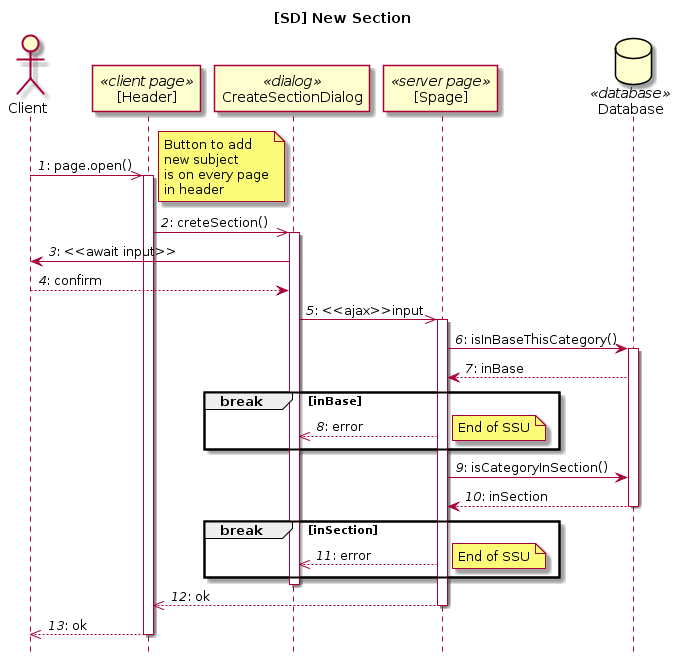

The diagram above was rendered by PlantUML. Its source (embedded in the PNG):
@startuml
title [SD] New Section
hide footbox

actor Client
participant "[Header]" as Cpage <<client page>>
participant CreateSectionDialog <<dialog>>
participant "[Spage]" as Spage<<server page>>
database Database <<database>>

autonumber "<i>#</i>:"

Client ->> Cpage : page.open()
activate Cpage
note right : Button to add\nnew subject\nis on every page\nin header
Cpage ->> CreateSectionDialog: creteSection()
activate CreateSectionDialog
CreateSectionDialog-> Client : <<await input>>
Client --> CreateSectionDialog: confirm

CreateSectionDialog->> Spage : <<ajax>>input
activate Spage
Spage -> Database : isInBaseThisCategory()
activate Database
Database --> Spage :  inBase
break inBase
  Spage -->> CreateSectionDialog: error
  note right : End of SSU
end

Spage -> Database : isCategoryInSection()
Database --> Spage : inSection
deactivate Database
break inSection
   Spage -->> CreateSectionDialog: error
   note right : End of SSU
end
deactivate CreateSectionDialog
Spage -->> Cpage : ok
deactivate Spage
Cpage -->> Client : ok
deactivate Cpage
@enduml